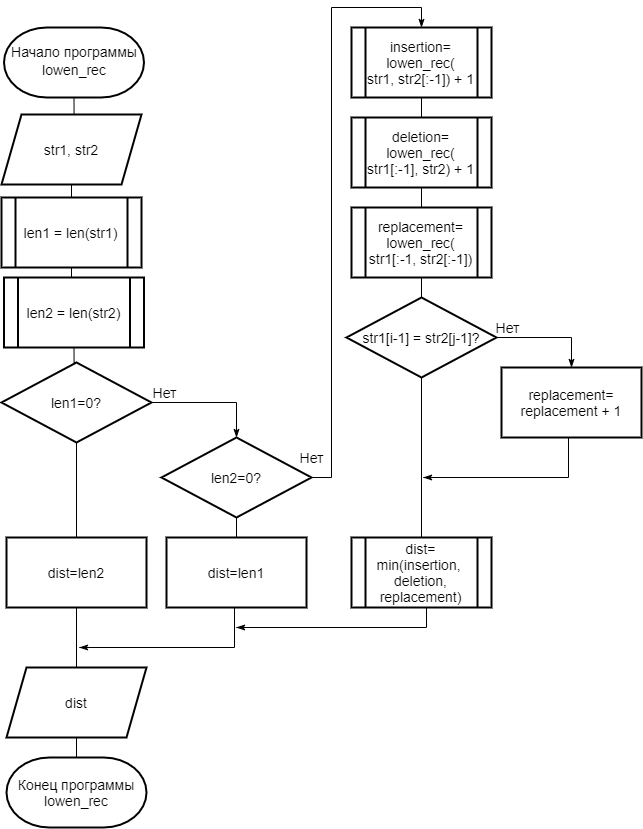

The diagram above was exported from draw.io. Its source (the exported page's mxGraphModel, read from the mxfile embedded in the PNG):
<mxGraphModel dx="533" dy="2089" grid="1" gridSize="10" guides="1" tooltips="1" connect="1" arrows="1" fold="1" page="1" pageScale="1" pageWidth="827" pageHeight="1169" math="0" shadow="0">
  <root>
    <mxCell id="WIyWlLk6GJQsqaUBKTNV-0" />
    <mxCell id="WIyWlLk6GJQsqaUBKTNV-1" parent="WIyWlLk6GJQsqaUBKTNV-0" />
    <mxCell id="WdZP0otw79XUUpHIpCqY-2" value="&lt;font style=&quot;font-size: 14px&quot;&gt;Начало программы&lt;br&gt;&lt;span style=&quot;line-height: 150%&quot;&gt;lowen_rec&lt;/span&gt;&lt;/font&gt;" style="strokeWidth=2;html=1;shape=mxgraph.flowchart.terminator;whiteSpace=wrap;fontSize=14;fontFamily=Helvetica;" vertex="1" parent="WIyWlLk6GJQsqaUBKTNV-1">
      <mxGeometry x="972.5" width="140" height="70" as="geometry" />
    </mxCell>
    <mxCell id="WdZP0otw79XUUpHIpCqY-33" style="edgeStyle=orthogonalEdgeStyle;rounded=0;orthogonalLoop=1;jettySize=auto;html=1;exitX=0.5;exitY=0;exitDx=0;exitDy=0;entryX=0.5;entryY=1;entryDx=0;entryDy=0;entryPerimeter=0;endArrow=none;endFill=0;" edge="1" parent="WIyWlLk6GJQsqaUBKTNV-1" source="WdZP0otw79XUUpHIpCqY-3" target="WdZP0otw79XUUpHIpCqY-2">
      <mxGeometry relative="1" as="geometry" />
    </mxCell>
    <mxCell id="WdZP0otw79XUUpHIpCqY-3" value="str1, str2" style="shape=parallelogram;perimeter=parallelogramPerimeter;whiteSpace=wrap;html=1;fixedSize=1;strokeWidth=2;fontSize=14;" vertex="1" parent="WIyWlLk6GJQsqaUBKTNV-1">
      <mxGeometry x="970" y="87" width="140" height="70" as="geometry" />
    </mxCell>
    <mxCell id="WdZP0otw79XUUpHIpCqY-35" style="edgeStyle=orthogonalEdgeStyle;rounded=0;orthogonalLoop=1;jettySize=auto;html=1;exitX=0.5;exitY=0;exitDx=0;exitDy=0;entryX=0.5;entryY=1;entryDx=0;entryDy=0;endArrow=none;endFill=0;" edge="1" parent="WIyWlLk6GJQsqaUBKTNV-1" source="WdZP0otw79XUUpHIpCqY-4" target="WdZP0otw79XUUpHIpCqY-5">
      <mxGeometry relative="1" as="geometry" />
    </mxCell>
    <mxCell id="WdZP0otw79XUUpHIpCqY-4" value="len2 = len(str2)" style="shape=process;whiteSpace=wrap;html=1;backgroundOutline=1;strokeWidth=2;fontSize=14;" vertex="1" parent="WIyWlLk6GJQsqaUBKTNV-1">
      <mxGeometry x="972.5" y="250" width="140" height="70" as="geometry" />
    </mxCell>
    <mxCell id="WdZP0otw79XUUpHIpCqY-34" style="edgeStyle=orthogonalEdgeStyle;rounded=0;orthogonalLoop=1;jettySize=auto;html=1;exitX=0.5;exitY=0;exitDx=0;exitDy=0;entryX=0.5;entryY=1;entryDx=0;entryDy=0;endArrow=none;endFill=0;" edge="1" parent="WIyWlLk6GJQsqaUBKTNV-1" source="WdZP0otw79XUUpHIpCqY-5" target="WdZP0otw79XUUpHIpCqY-3">
      <mxGeometry relative="1" as="geometry" />
    </mxCell>
    <mxCell id="WdZP0otw79XUUpHIpCqY-5" value="len1 = len(str1)" style="shape=process;whiteSpace=wrap;html=1;backgroundOutline=1;strokeWidth=2;fontSize=14;" vertex="1" parent="WIyWlLk6GJQsqaUBKTNV-1">
      <mxGeometry x="970" y="170" width="140" height="70" as="geometry" />
    </mxCell>
    <mxCell id="WdZP0otw79XUUpHIpCqY-6" value="Нет" style="edgeStyle=orthogonalEdgeStyle;rounded=0;orthogonalLoop=1;jettySize=auto;html=1;exitX=1;exitY=0.5;exitDx=0;exitDy=0;entryX=0.5;entryY=0;entryDx=0;entryDy=0;endArrow=classicThin;endFill=1;fontSize=14;" edge="1" parent="WIyWlLk6GJQsqaUBKTNV-1" source="WdZP0otw79XUUpHIpCqY-8" target="WdZP0otw79XUUpHIpCqY-15">
      <mxGeometry x="-0.7857" y="10" relative="1" as="geometry">
        <mxPoint as="offset" />
        <mxPoint x="1185" y="400" as="targetPoint" />
      </mxGeometry>
    </mxCell>
    <mxCell id="WdZP0otw79XUUpHIpCqY-36" style="edgeStyle=orthogonalEdgeStyle;rounded=0;orthogonalLoop=1;jettySize=auto;html=1;exitX=0.5;exitY=0;exitDx=0;exitDy=0;entryX=0.5;entryY=1;entryDx=0;entryDy=0;endArrow=none;endFill=0;" edge="1" parent="WIyWlLk6GJQsqaUBKTNV-1" source="WdZP0otw79XUUpHIpCqY-8" target="WdZP0otw79XUUpHIpCqY-4">
      <mxGeometry relative="1" as="geometry" />
    </mxCell>
    <mxCell id="WdZP0otw79XUUpHIpCqY-37" style="edgeStyle=orthogonalEdgeStyle;rounded=0;orthogonalLoop=1;jettySize=auto;html=1;entryX=0.5;entryY=0;entryDx=0;entryDy=0;endArrow=none;endFill=0;" edge="1" parent="WIyWlLk6GJQsqaUBKTNV-1" source="WdZP0otw79XUUpHIpCqY-8" target="WdZP0otw79XUUpHIpCqY-13">
      <mxGeometry relative="1" as="geometry" />
    </mxCell>
    <mxCell id="WdZP0otw79XUUpHIpCqY-8" value="&lt;span style=&quot;font-size: 14px&quot;&gt;len1=0?&lt;/span&gt;" style="rhombus;whiteSpace=wrap;html=1;strokeWidth=2;fontSize=14;" vertex="1" parent="WIyWlLk6GJQsqaUBKTNV-1">
      <mxGeometry x="970" y="335" width="150" height="80" as="geometry" />
    </mxCell>
    <mxCell id="WdZP0otw79XUUpHIpCqY-11" value="Конец программы lowen_rec" style="strokeWidth=2;html=1;shape=mxgraph.flowchart.terminator;whiteSpace=wrap;fontSize=14;" vertex="1" parent="WIyWlLk6GJQsqaUBKTNV-1">
      <mxGeometry x="975" y="730" width="140" height="70" as="geometry" />
    </mxCell>
    <mxCell id="WdZP0otw79XUUpHIpCqY-42" style="edgeStyle=orthogonalEdgeStyle;rounded=0;orthogonalLoop=1;jettySize=auto;html=1;exitX=0.5;exitY=1;exitDx=0;exitDy=0;entryX=0.5;entryY=0;entryDx=0;entryDy=0;entryPerimeter=0;endArrow=none;endFill=0;" edge="1" parent="WIyWlLk6GJQsqaUBKTNV-1" source="WdZP0otw79XUUpHIpCqY-12" target="WdZP0otw79XUUpHIpCqY-11">
      <mxGeometry relative="1" as="geometry" />
    </mxCell>
    <mxCell id="WdZP0otw79XUUpHIpCqY-12" value="dist" style="shape=parallelogram;perimeter=parallelogramPerimeter;whiteSpace=wrap;html=1;fixedSize=1;strokeWidth=2;fontSize=14;" vertex="1" parent="WIyWlLk6GJQsqaUBKTNV-1">
      <mxGeometry x="975" y="640" width="140" height="70" as="geometry" />
    </mxCell>
    <mxCell id="WdZP0otw79XUUpHIpCqY-39" style="edgeStyle=orthogonalEdgeStyle;rounded=0;orthogonalLoop=1;jettySize=auto;html=1;exitX=0.5;exitY=1;exitDx=0;exitDy=0;entryX=0.5;entryY=0;entryDx=0;entryDy=0;endArrow=none;endFill=0;" edge="1" parent="WIyWlLk6GJQsqaUBKTNV-1" source="WdZP0otw79XUUpHIpCqY-13" target="WdZP0otw79XUUpHIpCqY-12">
      <mxGeometry relative="1" as="geometry" />
    </mxCell>
    <mxCell id="WdZP0otw79XUUpHIpCqY-13" value="dist=len2" style="rounded=0;whiteSpace=wrap;html=1;strokeWidth=2;fontSize=14;" vertex="1" parent="WIyWlLk6GJQsqaUBKTNV-1">
      <mxGeometry x="975" y="510" width="140" height="70" as="geometry" />
    </mxCell>
    <mxCell id="WdZP0otw79XUUpHIpCqY-14" value="Нет" style="edgeStyle=orthogonalEdgeStyle;rounded=0;orthogonalLoop=1;jettySize=auto;html=1;exitX=1;exitY=0.5;exitDx=0;exitDy=0;entryX=0.5;entryY=0;entryDx=0;entryDy=0;endArrow=classicThin;endFill=1;fontSize=14;" edge="1" parent="WIyWlLk6GJQsqaUBKTNV-1" source="WdZP0otw79XUUpHIpCqY-15" target="WdZP0otw79XUUpHIpCqY-17">
      <mxGeometry x="-0.8667" y="20" relative="1" as="geometry">
        <mxPoint as="offset" />
        <mxPoint x="1366" y="470" as="targetPoint" />
        <mxPoint x="1300" y="450" as="sourcePoint" />
        <Array as="points">
          <mxPoint x="1300" y="450" />
          <mxPoint x="1300" y="-20" />
          <mxPoint x="1390" y="-20" />
        </Array>
      </mxGeometry>
    </mxCell>
    <mxCell id="WdZP0otw79XUUpHIpCqY-38" style="edgeStyle=orthogonalEdgeStyle;rounded=0;orthogonalLoop=1;jettySize=auto;html=1;exitX=0.5;exitY=1;exitDx=0;exitDy=0;entryX=0.5;entryY=0;entryDx=0;entryDy=0;endArrow=none;endFill=0;" edge="1" parent="WIyWlLk6GJQsqaUBKTNV-1" source="WdZP0otw79XUUpHIpCqY-15" target="WdZP0otw79XUUpHIpCqY-16">
      <mxGeometry relative="1" as="geometry" />
    </mxCell>
    <mxCell id="WdZP0otw79XUUpHIpCqY-15" value="&lt;span style=&quot;font-size: 14px&quot;&gt;len2=0?&lt;/span&gt;" style="rhombus;whiteSpace=wrap;html=1;strokeWidth=2;fontSize=14;" vertex="1" parent="WIyWlLk6GJQsqaUBKTNV-1">
      <mxGeometry x="1130" y="410" width="150" height="80" as="geometry" />
    </mxCell>
    <mxCell id="WdZP0otw79XUUpHIpCqY-40" style="edgeStyle=orthogonalEdgeStyle;rounded=0;orthogonalLoop=1;jettySize=auto;html=1;exitX=0.5;exitY=1;exitDx=0;exitDy=0;endArrow=classicThin;endFill=1;" edge="1" parent="WIyWlLk6GJQsqaUBKTNV-1">
      <mxGeometry relative="1" as="geometry">
        <mxPoint x="1048" y="620" as="targetPoint" />
        <mxPoint x="1203" y="580" as="sourcePoint" />
        <Array as="points">
          <mxPoint x="1203" y="620" />
          <mxPoint x="1048" y="620" />
        </Array>
      </mxGeometry>
    </mxCell>
    <mxCell id="WdZP0otw79XUUpHIpCqY-16" value="dist=len1" style="rounded=0;whiteSpace=wrap;html=1;strokeWidth=2;fontSize=14;" vertex="1" parent="WIyWlLk6GJQsqaUBKTNV-1">
      <mxGeometry x="1135" y="510" width="140" height="70" as="geometry" />
    </mxCell>
    <mxCell id="WdZP0otw79XUUpHIpCqY-30" style="edgeStyle=orthogonalEdgeStyle;rounded=0;orthogonalLoop=1;jettySize=auto;html=1;exitX=0.5;exitY=1;exitDx=0;exitDy=0;entryX=0.5;entryY=0;entryDx=0;entryDy=0;endArrow=none;endFill=0;" edge="1" parent="WIyWlLk6GJQsqaUBKTNV-1" source="WdZP0otw79XUUpHIpCqY-17" target="WdZP0otw79XUUpHIpCqY-18">
      <mxGeometry relative="1" as="geometry" />
    </mxCell>
    <mxCell id="WdZP0otw79XUUpHIpCqY-17" value="insertion=&lt;br&gt;lowen_rec(&lt;br&gt;str1, str2[:-1]) + 1" style="shape=process;whiteSpace=wrap;html=1;backgroundOutline=1;strokeWidth=2;fontSize=14;" vertex="1" parent="WIyWlLk6GJQsqaUBKTNV-1">
      <mxGeometry x="1320" width="140" height="70" as="geometry" />
    </mxCell>
    <mxCell id="WdZP0otw79XUUpHIpCqY-31" style="edgeStyle=orthogonalEdgeStyle;rounded=0;orthogonalLoop=1;jettySize=auto;html=1;exitX=0.5;exitY=1;exitDx=0;exitDy=0;entryX=0.5;entryY=0;entryDx=0;entryDy=0;endArrow=none;endFill=0;" edge="1" parent="WIyWlLk6GJQsqaUBKTNV-1" source="WdZP0otw79XUUpHIpCqY-18" target="WdZP0otw79XUUpHIpCqY-19">
      <mxGeometry relative="1" as="geometry" />
    </mxCell>
    <mxCell id="WdZP0otw79XUUpHIpCqY-18" value="deletion=&lt;br&gt;lowen_rec(&lt;br&gt;str1[:-1], str2) + 1" style="shape=process;whiteSpace=wrap;html=1;backgroundOutline=1;strokeWidth=2;fontSize=14;" vertex="1" parent="WIyWlLk6GJQsqaUBKTNV-1">
      <mxGeometry x="1320" y="90" width="140" height="70" as="geometry" />
    </mxCell>
    <mxCell id="WdZP0otw79XUUpHIpCqY-32" style="edgeStyle=orthogonalEdgeStyle;rounded=0;orthogonalLoop=1;jettySize=auto;html=1;exitX=0.5;exitY=1;exitDx=0;exitDy=0;entryX=0.5;entryY=0;entryDx=0;entryDy=0;endArrow=none;endFill=0;" edge="1" parent="WIyWlLk6GJQsqaUBKTNV-1" source="WdZP0otw79XUUpHIpCqY-19" target="WdZP0otw79XUUpHIpCqY-26">
      <mxGeometry relative="1" as="geometry" />
    </mxCell>
    <mxCell id="WdZP0otw79XUUpHIpCqY-19" value="replacement=&lt;br&gt;lowen_rec(&lt;br&gt;str1[:-1, str2[:-1])" style="shape=process;whiteSpace=wrap;html=1;backgroundOutline=1;strokeWidth=2;fontSize=14;" vertex="1" parent="WIyWlLk6GJQsqaUBKTNV-1">
      <mxGeometry x="1320" y="180" width="140" height="70" as="geometry" />
    </mxCell>
    <mxCell id="WdZP0otw79XUUpHIpCqY-24" value="Нет" style="edgeStyle=orthogonalEdgeStyle;rounded=0;orthogonalLoop=1;jettySize=auto;html=1;exitX=1;exitY=0.5;exitDx=0;exitDy=0;entryX=0.5;entryY=0;entryDx=0;entryDy=0;endArrow=classicThin;endFill=1;fontSize=14;" edge="1" parent="WIyWlLk6GJQsqaUBKTNV-1" source="WdZP0otw79XUUpHIpCqY-26" target="WdZP0otw79XUUpHIpCqY-28">
      <mxGeometry x="-0.7857" y="10" relative="1" as="geometry">
        <mxPoint as="offset" />
        <mxPoint x="1490.0000000000002" y="370" as="targetPoint" />
      </mxGeometry>
    </mxCell>
    <mxCell id="WdZP0otw79XUUpHIpCqY-25" style="edgeStyle=orthogonalEdgeStyle;rounded=0;orthogonalLoop=1;jettySize=auto;html=1;exitX=0.5;exitY=1;exitDx=0;exitDy=0;entryX=0.5;entryY=0;entryDx=0;entryDy=0;endArrow=none;endFill=0;" edge="1" parent="WIyWlLk6GJQsqaUBKTNV-1" source="WdZP0otw79XUUpHIpCqY-26" target="WdZP0otw79XUUpHIpCqY-29">
      <mxGeometry relative="1" as="geometry" />
    </mxCell>
    <mxCell id="WdZP0otw79XUUpHIpCqY-26" value="&lt;span style=&quot;font-size: 14px&quot;&gt;str1[i-1] = str2[j-1]?&lt;/span&gt;" style="rhombus;whiteSpace=wrap;html=1;strokeWidth=2;fontSize=14;" vertex="1" parent="WIyWlLk6GJQsqaUBKTNV-1">
      <mxGeometry x="1315" y="270" width="150" height="80" as="geometry" />
    </mxCell>
    <mxCell id="WdZP0otw79XUUpHIpCqY-27" style="edgeStyle=orthogonalEdgeStyle;rounded=0;orthogonalLoop=1;jettySize=auto;html=1;endArrow=classicThin;endFill=1;" edge="1" parent="WIyWlLk6GJQsqaUBKTNV-1">
      <mxGeometry relative="1" as="geometry">
        <mxPoint x="1392" y="450" as="targetPoint" />
        <Array as="points">
          <mxPoint x="1537" y="450" />
          <mxPoint x="1392" y="450" />
        </Array>
        <mxPoint x="1537" y="380" as="sourcePoint" />
      </mxGeometry>
    </mxCell>
    <mxCell id="WdZP0otw79XUUpHIpCqY-28" value="replacement=&lt;br&gt;replacement + 1" style="rounded=0;whiteSpace=wrap;html=1;strokeWidth=2;fontSize=14;" vertex="1" parent="WIyWlLk6GJQsqaUBKTNV-1">
      <mxGeometry x="1470" y="340" width="140" height="70" as="geometry" />
    </mxCell>
    <mxCell id="WdZP0otw79XUUpHIpCqY-41" style="edgeStyle=orthogonalEdgeStyle;rounded=0;orthogonalLoop=1;jettySize=auto;html=1;exitX=0.5;exitY=1;exitDx=0;exitDy=0;endArrow=classicThin;endFill=1;" edge="1" parent="WIyWlLk6GJQsqaUBKTNV-1">
      <mxGeometry relative="1" as="geometry">
        <mxPoint x="1205" y="600" as="targetPoint" />
        <mxPoint x="1395" y="580" as="sourcePoint" />
        <Array as="points">
          <mxPoint x="1395" y="600" />
          <mxPoint x="1205" y="600" />
        </Array>
      </mxGeometry>
    </mxCell>
    <mxCell id="WdZP0otw79XUUpHIpCqY-29" value="dist=&lt;br&gt;min(insertion,&amp;nbsp; deletion, replacement)" style="shape=process;whiteSpace=wrap;html=1;backgroundOutline=1;strokeWidth=2;fontSize=14;" vertex="1" parent="WIyWlLk6GJQsqaUBKTNV-1">
      <mxGeometry x="1320" y="510" width="140" height="70" as="geometry" />
    </mxCell>
  </root>
</mxGraphModel>